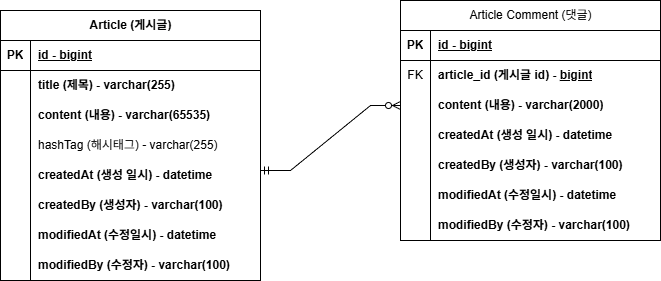

The diagram above was exported from draw.io. Its source (the exported page's mxGraphModel, read from the mxfile embedded in the PNG):
<mxGraphModel dx="793" dy="788" grid="1" gridSize="10" guides="1" tooltips="1" connect="1" arrows="1" fold="1" page="1" pageScale="1" pageWidth="850" pageHeight="1100" math="0" shadow="0" extFonts="Permanent Marker^https://fonts.googleapis.com/css?family=Permanent+Marker">
  <root>
    <mxCell id="0" />
    <mxCell id="1" parent="0" />
    <mxCell id="2HtQl2nSD8KbnH0BhMNC-1" parent="1" style="shape=table;startSize=30;container=1;collapsible=1;childLayout=tableLayout;fixedRows=1;rowLines=0;fontStyle=1;align=center;resizeLast=1;html=1;" value="Article (게시글)" vertex="1">
      <mxGeometry height="270" width="260" x="160" y="190" as="geometry" />
    </mxCell>
    <mxCell id="2HtQl2nSD8KbnH0BhMNC-2" parent="2HtQl2nSD8KbnH0BhMNC-1" style="shape=tableRow;horizontal=0;startSize=0;swimlaneHead=0;swimlaneBody=0;fillColor=none;collapsible=0;dropTarget=0;points=[[0,0.5],[1,0.5]];portConstraint=eastwest;top=0;left=0;right=0;bottom=1;" value="" vertex="1">
      <mxGeometry height="30" width="260" y="30" as="geometry" />
    </mxCell>
    <mxCell id="2HtQl2nSD8KbnH0BhMNC-3" parent="2HtQl2nSD8KbnH0BhMNC-2" style="shape=partialRectangle;connectable=0;fillColor=none;top=0;left=0;bottom=0;right=0;fontStyle=1;overflow=hidden;whiteSpace=wrap;html=1;" value="PK" vertex="1">
      <mxGeometry height="30" width="30" as="geometry">
        <mxRectangle height="30" width="30" as="alternateBounds" />
      </mxGeometry>
    </mxCell>
    <mxCell id="2HtQl2nSD8KbnH0BhMNC-4" parent="2HtQl2nSD8KbnH0BhMNC-2" style="shape=partialRectangle;connectable=0;fillColor=none;top=0;left=0;bottom=0;right=0;align=left;spacingLeft=6;fontStyle=5;overflow=hidden;whiteSpace=wrap;html=1;" value="id - bigint" vertex="1">
      <mxGeometry height="30" width="230" x="30" as="geometry">
        <mxRectangle height="30" width="230" as="alternateBounds" />
      </mxGeometry>
    </mxCell>
    <mxCell id="2HtQl2nSD8KbnH0BhMNC-5" parent="2HtQl2nSD8KbnH0BhMNC-1" style="shape=tableRow;horizontal=0;startSize=0;swimlaneHead=0;swimlaneBody=0;fillColor=none;collapsible=0;dropTarget=0;points=[[0,0.5],[1,0.5]];portConstraint=eastwest;top=0;left=0;right=0;bottom=0;" value="" vertex="1">
      <mxGeometry height="30" width="260" y="60" as="geometry" />
    </mxCell>
    <mxCell id="2HtQl2nSD8KbnH0BhMNC-6" parent="2HtQl2nSD8KbnH0BhMNC-5" style="shape=partialRectangle;connectable=0;fillColor=none;top=0;left=0;bottom=0;right=0;editable=1;overflow=hidden;whiteSpace=wrap;html=1;" value="" vertex="1">
      <mxGeometry height="30" width="30" as="geometry">
        <mxRectangle height="30" width="30" as="alternateBounds" />
      </mxGeometry>
    </mxCell>
    <mxCell id="2HtQl2nSD8KbnH0BhMNC-7" parent="2HtQl2nSD8KbnH0BhMNC-5" style="shape=partialRectangle;connectable=0;fillColor=none;top=0;left=0;bottom=0;right=0;align=left;spacingLeft=6;overflow=hidden;whiteSpace=wrap;html=1;" value="&lt;b&gt;title (제목) - varchar(255)&lt;/b&gt;" vertex="1">
      <mxGeometry height="30" width="230" x="30" as="geometry">
        <mxRectangle height="30" width="230" as="alternateBounds" />
      </mxGeometry>
    </mxCell>
    <mxCell id="2HtQl2nSD8KbnH0BhMNC-8" parent="2HtQl2nSD8KbnH0BhMNC-1" style="shape=tableRow;horizontal=0;startSize=0;swimlaneHead=0;swimlaneBody=0;fillColor=none;collapsible=0;dropTarget=0;points=[[0,0.5],[1,0.5]];portConstraint=eastwest;top=0;left=0;right=0;bottom=0;" value="" vertex="1">
      <mxGeometry height="30" width="260" y="90" as="geometry" />
    </mxCell>
    <mxCell id="2HtQl2nSD8KbnH0BhMNC-9" parent="2HtQl2nSD8KbnH0BhMNC-8" style="shape=partialRectangle;connectable=0;fillColor=none;top=0;left=0;bottom=0;right=0;editable=1;overflow=hidden;whiteSpace=wrap;html=1;" value="" vertex="1">
      <mxGeometry height="30" width="30" as="geometry">
        <mxRectangle height="30" width="30" as="alternateBounds" />
      </mxGeometry>
    </mxCell>
    <mxCell id="2HtQl2nSD8KbnH0BhMNC-10" parent="2HtQl2nSD8KbnH0BhMNC-8" style="shape=partialRectangle;connectable=0;fillColor=none;top=0;left=0;bottom=0;right=0;align=left;spacingLeft=6;overflow=hidden;whiteSpace=wrap;html=1;" value="&lt;b&gt;content (내용)&lt;span style=&quot;white-space: pre;&quot;&gt;&#09;&lt;/span&gt;- varchar(65535)&lt;/b&gt;" vertex="1">
      <mxGeometry height="30" width="230" x="30" as="geometry">
        <mxRectangle height="30" width="230" as="alternateBounds" />
      </mxGeometry>
    </mxCell>
    <mxCell id="2HtQl2nSD8KbnH0BhMNC-11" parent="2HtQl2nSD8KbnH0BhMNC-1" style="shape=tableRow;horizontal=0;startSize=0;swimlaneHead=0;swimlaneBody=0;fillColor=none;collapsible=0;dropTarget=0;points=[[0,0.5],[1,0.5]];portConstraint=eastwest;top=0;left=0;right=0;bottom=0;" value="" vertex="1">
      <mxGeometry height="30" width="260" y="120" as="geometry" />
    </mxCell>
    <mxCell id="2HtQl2nSD8KbnH0BhMNC-12" parent="2HtQl2nSD8KbnH0BhMNC-11" style="shape=partialRectangle;connectable=0;fillColor=none;top=0;left=0;bottom=0;right=0;editable=1;overflow=hidden;whiteSpace=wrap;html=1;" value="" vertex="1">
      <mxGeometry height="30" width="30" as="geometry">
        <mxRectangle height="30" width="30" as="alternateBounds" />
      </mxGeometry>
    </mxCell>
    <mxCell id="2HtQl2nSD8KbnH0BhMNC-13" parent="2HtQl2nSD8KbnH0BhMNC-11" style="shape=partialRectangle;connectable=0;fillColor=none;top=0;left=0;bottom=0;right=0;align=left;spacingLeft=6;overflow=hidden;whiteSpace=wrap;html=1;" value="hashTag (해시태그) - varchar(255)" vertex="1">
      <mxGeometry height="30" width="230" x="30" as="geometry">
        <mxRectangle height="30" width="230" as="alternateBounds" />
      </mxGeometry>
    </mxCell>
    <mxCell id="2HtQl2nSD8KbnH0BhMNC-14" parent="2HtQl2nSD8KbnH0BhMNC-1" style="shape=tableRow;horizontal=0;startSize=0;swimlaneHead=0;swimlaneBody=0;fillColor=none;collapsible=0;dropTarget=0;points=[[0,0.5],[1,0.5]];portConstraint=eastwest;top=0;left=0;right=0;bottom=0;" value="" vertex="1">
      <mxGeometry height="30" width="260" y="150" as="geometry" />
    </mxCell>
    <mxCell id="2HtQl2nSD8KbnH0BhMNC-15" parent="2HtQl2nSD8KbnH0BhMNC-14" style="shape=partialRectangle;connectable=0;fillColor=none;top=0;left=0;bottom=0;right=0;editable=1;overflow=hidden;whiteSpace=wrap;html=1;" value="" vertex="1">
      <mxGeometry height="30" width="30" as="geometry">
        <mxRectangle height="30" width="30" as="alternateBounds" />
      </mxGeometry>
    </mxCell>
    <mxCell id="2HtQl2nSD8KbnH0BhMNC-16" parent="2HtQl2nSD8KbnH0BhMNC-14" style="shape=partialRectangle;connectable=0;fillColor=none;top=0;left=0;bottom=0;right=0;align=left;spacingLeft=6;overflow=hidden;whiteSpace=wrap;html=1;" value="&lt;b&gt;createdAt (생성 일시) - datetime&lt;/b&gt;" vertex="1">
      <mxGeometry height="30" width="230" x="30" as="geometry">
        <mxRectangle height="30" width="230" as="alternateBounds" />
      </mxGeometry>
    </mxCell>
    <mxCell id="2HtQl2nSD8KbnH0BhMNC-17" parent="2HtQl2nSD8KbnH0BhMNC-1" style="shape=tableRow;horizontal=0;startSize=0;swimlaneHead=0;swimlaneBody=0;fillColor=none;collapsible=0;dropTarget=0;points=[[0,0.5],[1,0.5]];portConstraint=eastwest;top=0;left=0;right=0;bottom=0;" value="" vertex="1">
      <mxGeometry height="30" width="260" y="180" as="geometry" />
    </mxCell>
    <mxCell id="2HtQl2nSD8KbnH0BhMNC-18" parent="2HtQl2nSD8KbnH0BhMNC-17" style="shape=partialRectangle;connectable=0;fillColor=none;top=0;left=0;bottom=0;right=0;editable=1;overflow=hidden;whiteSpace=wrap;html=1;" value="" vertex="1">
      <mxGeometry height="30" width="30" as="geometry">
        <mxRectangle height="30" width="30" as="alternateBounds" />
      </mxGeometry>
    </mxCell>
    <mxCell id="2HtQl2nSD8KbnH0BhMNC-19" parent="2HtQl2nSD8KbnH0BhMNC-17" style="shape=partialRectangle;connectable=0;fillColor=none;top=0;left=0;bottom=0;right=0;align=left;spacingLeft=6;overflow=hidden;whiteSpace=wrap;html=1;" value="&lt;b&gt;createdBy (생성자) - varchar(100)&lt;/b&gt;" vertex="1">
      <mxGeometry height="30" width="230" x="30" as="geometry">
        <mxRectangle height="30" width="230" as="alternateBounds" />
      </mxGeometry>
    </mxCell>
    <mxCell id="2HtQl2nSD8KbnH0BhMNC-20" parent="2HtQl2nSD8KbnH0BhMNC-1" style="shape=tableRow;horizontal=0;startSize=0;swimlaneHead=0;swimlaneBody=0;fillColor=none;collapsible=0;dropTarget=0;points=[[0,0.5],[1,0.5]];portConstraint=eastwest;top=0;left=0;right=0;bottom=0;" value="" vertex="1">
      <mxGeometry height="30" width="260" y="210" as="geometry" />
    </mxCell>
    <mxCell id="2HtQl2nSD8KbnH0BhMNC-21" parent="2HtQl2nSD8KbnH0BhMNC-20" style="shape=partialRectangle;connectable=0;fillColor=none;top=0;left=0;bottom=0;right=0;editable=1;overflow=hidden;whiteSpace=wrap;html=1;" value="" vertex="1">
      <mxGeometry height="30" width="30" as="geometry">
        <mxRectangle height="30" width="30" as="alternateBounds" />
      </mxGeometry>
    </mxCell>
    <mxCell id="2HtQl2nSD8KbnH0BhMNC-22" parent="2HtQl2nSD8KbnH0BhMNC-20" style="shape=partialRectangle;connectable=0;fillColor=none;top=0;left=0;bottom=0;right=0;align=left;spacingLeft=6;overflow=hidden;whiteSpace=wrap;html=1;" value="&lt;b&gt;modifiedAt (수정일시) - datetime&lt;/b&gt;" vertex="1">
      <mxGeometry height="30" width="230" x="30" as="geometry">
        <mxRectangle height="30" width="230" as="alternateBounds" />
      </mxGeometry>
    </mxCell>
    <mxCell id="2HtQl2nSD8KbnH0BhMNC-23" parent="2HtQl2nSD8KbnH0BhMNC-1" style="shape=tableRow;horizontal=0;startSize=0;swimlaneHead=0;swimlaneBody=0;fillColor=none;collapsible=0;dropTarget=0;points=[[0,0.5],[1,0.5]];portConstraint=eastwest;top=0;left=0;right=0;bottom=0;" value="" vertex="1">
      <mxGeometry height="30" width="260" y="240" as="geometry" />
    </mxCell>
    <mxCell id="2HtQl2nSD8KbnH0BhMNC-24" parent="2HtQl2nSD8KbnH0BhMNC-23" style="shape=partialRectangle;connectable=0;fillColor=none;top=0;left=0;bottom=0;right=0;editable=1;overflow=hidden;whiteSpace=wrap;html=1;" value="" vertex="1">
      <mxGeometry height="30" width="30" as="geometry">
        <mxRectangle height="30" width="30" as="alternateBounds" />
      </mxGeometry>
    </mxCell>
    <mxCell id="2HtQl2nSD8KbnH0BhMNC-25" parent="2HtQl2nSD8KbnH0BhMNC-23" style="shape=partialRectangle;connectable=0;fillColor=none;top=0;left=0;bottom=0;right=0;align=left;spacingLeft=6;overflow=hidden;whiteSpace=wrap;html=1;" value="&lt;b&gt;modifiedBy (수정자) - varchar(100)&lt;/b&gt;" vertex="1">
      <mxGeometry height="30" width="230" x="30" as="geometry">
        <mxRectangle height="30" width="230" as="alternateBounds" />
      </mxGeometry>
    </mxCell>
    <mxCell id="2HtQl2nSD8KbnH0BhMNC-26" parent="1" style="shape=table;startSize=30;container=1;collapsible=1;childLayout=tableLayout;fixedRows=1;rowLines=0;fontStyle=0;align=center;resizeLast=1;html=1;" value="Article Comment (댓글)" vertex="1">
      <mxGeometry height="240" width="260" x="560" y="180" as="geometry" />
    </mxCell>
    <mxCell id="2HtQl2nSD8KbnH0BhMNC-27" parent="2HtQl2nSD8KbnH0BhMNC-26" style="shape=tableRow;horizontal=0;startSize=0;swimlaneHead=0;swimlaneBody=0;fillColor=none;collapsible=0;dropTarget=0;points=[[0,0.5],[1,0.5]];portConstraint=eastwest;top=0;left=0;right=0;bottom=1;" value="" vertex="1">
      <mxGeometry height="30" width="260" y="30" as="geometry" />
    </mxCell>
    <mxCell id="2HtQl2nSD8KbnH0BhMNC-28" parent="2HtQl2nSD8KbnH0BhMNC-27" style="shape=partialRectangle;connectable=0;fillColor=none;top=0;left=0;bottom=0;right=0;fontStyle=1;overflow=hidden;whiteSpace=wrap;html=1;" value="PK" vertex="1">
      <mxGeometry height="30" width="30" as="geometry">
        <mxRectangle height="30" width="30" as="alternateBounds" />
      </mxGeometry>
    </mxCell>
    <mxCell id="2HtQl2nSD8KbnH0BhMNC-29" parent="2HtQl2nSD8KbnH0BhMNC-27" style="shape=partialRectangle;connectable=0;fillColor=none;top=0;left=0;bottom=0;right=0;align=left;spacingLeft=6;fontStyle=5;overflow=hidden;whiteSpace=wrap;html=1;" value="id - bigint" vertex="1">
      <mxGeometry height="30" width="230" x="30" as="geometry">
        <mxRectangle height="30" width="230" as="alternateBounds" />
      </mxGeometry>
    </mxCell>
    <mxCell id="2HtQl2nSD8KbnH0BhMNC-30" parent="2HtQl2nSD8KbnH0BhMNC-26" style="shape=tableRow;horizontal=0;startSize=0;swimlaneHead=0;swimlaneBody=0;fillColor=none;collapsible=0;dropTarget=0;points=[[0,0.5],[1,0.5]];portConstraint=eastwest;top=0;left=0;right=0;bottom=0;" value="" vertex="1">
      <mxGeometry height="30" width="260" y="60" as="geometry" />
    </mxCell>
    <mxCell id="2HtQl2nSD8KbnH0BhMNC-31" parent="2HtQl2nSD8KbnH0BhMNC-30" style="shape=partialRectangle;connectable=0;fillColor=none;top=0;left=0;bottom=0;right=0;editable=1;overflow=hidden;whiteSpace=wrap;html=1;" value="FK" vertex="1">
      <mxGeometry height="30" width="30" as="geometry">
        <mxRectangle height="30" width="30" as="alternateBounds" />
      </mxGeometry>
    </mxCell>
    <mxCell id="2HtQl2nSD8KbnH0BhMNC-32" parent="2HtQl2nSD8KbnH0BhMNC-30" style="shape=partialRectangle;connectable=0;fillColor=none;top=0;left=0;bottom=0;right=0;align=left;spacingLeft=6;overflow=hidden;whiteSpace=wrap;html=1;" value="&lt;b&gt;article_id (게시글 id)&amp;nbsp;&lt;/b&gt;&lt;b&gt;-&amp;nbsp;&lt;/b&gt;&lt;span style=&quot;font-weight: 700; text-decoration-line: underline;&quot;&gt;bigint&lt;/span&gt;" vertex="1">
      <mxGeometry height="30" width="230" x="30" as="geometry">
        <mxRectangle height="30" width="230" as="alternateBounds" />
      </mxGeometry>
    </mxCell>
    <mxCell id="2HtQl2nSD8KbnH0BhMNC-33" parent="2HtQl2nSD8KbnH0BhMNC-26" style="shape=tableRow;horizontal=0;startSize=0;swimlaneHead=0;swimlaneBody=0;fillColor=none;collapsible=0;dropTarget=0;points=[[0,0.5],[1,0.5]];portConstraint=eastwest;top=0;left=0;right=0;bottom=0;" value="" vertex="1">
      <mxGeometry height="30" width="260" y="90" as="geometry" />
    </mxCell>
    <mxCell id="2HtQl2nSD8KbnH0BhMNC-34" parent="2HtQl2nSD8KbnH0BhMNC-33" style="shape=partialRectangle;connectable=0;fillColor=none;top=0;left=0;bottom=0;right=0;editable=1;overflow=hidden;whiteSpace=wrap;html=1;" value="" vertex="1">
      <mxGeometry height="30" width="30" as="geometry">
        <mxRectangle height="30" width="30" as="alternateBounds" />
      </mxGeometry>
    </mxCell>
    <mxCell id="2HtQl2nSD8KbnH0BhMNC-35" parent="2HtQl2nSD8KbnH0BhMNC-33" style="shape=partialRectangle;connectable=0;fillColor=none;top=0;left=0;bottom=0;right=0;align=left;spacingLeft=6;overflow=hidden;whiteSpace=wrap;html=1;" value="&lt;b&gt;content (내용)&lt;span style=&quot;white-space: pre;&quot;&gt;&#09;&lt;/span&gt;- varchar(2000)&lt;/b&gt;" vertex="1">
      <mxGeometry height="30" width="230" x="30" as="geometry">
        <mxRectangle height="30" width="230" as="alternateBounds" />
      </mxGeometry>
    </mxCell>
    <mxCell id="2HtQl2nSD8KbnH0BhMNC-39" parent="2HtQl2nSD8KbnH0BhMNC-26" style="shape=tableRow;horizontal=0;startSize=0;swimlaneHead=0;swimlaneBody=0;fillColor=none;collapsible=0;dropTarget=0;points=[[0,0.5],[1,0.5]];portConstraint=eastwest;top=0;left=0;right=0;bottom=0;" value="" vertex="1">
      <mxGeometry height="30" width="260" y="120" as="geometry" />
    </mxCell>
    <mxCell id="2HtQl2nSD8KbnH0BhMNC-40" parent="2HtQl2nSD8KbnH0BhMNC-39" style="shape=partialRectangle;connectable=0;fillColor=none;top=0;left=0;bottom=0;right=0;editable=1;overflow=hidden;whiteSpace=wrap;html=1;" value="" vertex="1">
      <mxGeometry height="30" width="30" as="geometry">
        <mxRectangle height="30" width="30" as="alternateBounds" />
      </mxGeometry>
    </mxCell>
    <mxCell id="2HtQl2nSD8KbnH0BhMNC-41" parent="2HtQl2nSD8KbnH0BhMNC-39" style="shape=partialRectangle;connectable=0;fillColor=none;top=0;left=0;bottom=0;right=0;align=left;spacingLeft=6;overflow=hidden;whiteSpace=wrap;html=1;" value="&lt;b&gt;createdAt (생성 일시) -&amp;nbsp;&lt;/b&gt;&lt;b&gt;datetime&lt;/b&gt;" vertex="1">
      <mxGeometry height="30" width="230" x="30" as="geometry">
        <mxRectangle height="30" width="230" as="alternateBounds" />
      </mxGeometry>
    </mxCell>
    <mxCell id="2HtQl2nSD8KbnH0BhMNC-42" parent="2HtQl2nSD8KbnH0BhMNC-26" style="shape=tableRow;horizontal=0;startSize=0;swimlaneHead=0;swimlaneBody=0;fillColor=none;collapsible=0;dropTarget=0;points=[[0,0.5],[1,0.5]];portConstraint=eastwest;top=0;left=0;right=0;bottom=0;" value="" vertex="1">
      <mxGeometry height="30" width="260" y="150" as="geometry" />
    </mxCell>
    <mxCell id="2HtQl2nSD8KbnH0BhMNC-43" parent="2HtQl2nSD8KbnH0BhMNC-42" style="shape=partialRectangle;connectable=0;fillColor=none;top=0;left=0;bottom=0;right=0;editable=1;overflow=hidden;whiteSpace=wrap;html=1;" value="" vertex="1">
      <mxGeometry height="30" width="30" as="geometry">
        <mxRectangle height="30" width="30" as="alternateBounds" />
      </mxGeometry>
    </mxCell>
    <mxCell id="2HtQl2nSD8KbnH0BhMNC-44" parent="2HtQl2nSD8KbnH0BhMNC-42" style="shape=partialRectangle;connectable=0;fillColor=none;top=0;left=0;bottom=0;right=0;align=left;spacingLeft=6;overflow=hidden;whiteSpace=wrap;html=1;" value="&lt;b&gt;createdBy (생성자)&lt;/b&gt;&lt;b&gt;&amp;nbsp;- varchar(100)&lt;/b&gt;" vertex="1">
      <mxGeometry height="30" width="230" x="30" as="geometry">
        <mxRectangle height="30" width="230" as="alternateBounds" />
      </mxGeometry>
    </mxCell>
    <mxCell id="2HtQl2nSD8KbnH0BhMNC-45" parent="2HtQl2nSD8KbnH0BhMNC-26" style="shape=tableRow;horizontal=0;startSize=0;swimlaneHead=0;swimlaneBody=0;fillColor=none;collapsible=0;dropTarget=0;points=[[0,0.5],[1,0.5]];portConstraint=eastwest;top=0;left=0;right=0;bottom=0;" value="" vertex="1">
      <mxGeometry height="30" width="260" y="180" as="geometry" />
    </mxCell>
    <mxCell id="2HtQl2nSD8KbnH0BhMNC-46" parent="2HtQl2nSD8KbnH0BhMNC-45" style="shape=partialRectangle;connectable=0;fillColor=none;top=0;left=0;bottom=0;right=0;editable=1;overflow=hidden;whiteSpace=wrap;html=1;" value="" vertex="1">
      <mxGeometry height="30" width="30" as="geometry">
        <mxRectangle height="30" width="30" as="alternateBounds" />
      </mxGeometry>
    </mxCell>
    <mxCell id="2HtQl2nSD8KbnH0BhMNC-47" parent="2HtQl2nSD8KbnH0BhMNC-45" style="shape=partialRectangle;connectable=0;fillColor=none;top=0;left=0;bottom=0;right=0;align=left;spacingLeft=6;overflow=hidden;whiteSpace=wrap;html=1;" value="&lt;b&gt;modifiedAt (수정일시) -&amp;nbsp;&lt;/b&gt;&lt;b&gt;datetime&lt;/b&gt;" vertex="1">
      <mxGeometry height="30" width="230" x="30" as="geometry">
        <mxRectangle height="30" width="230" as="alternateBounds" />
      </mxGeometry>
    </mxCell>
    <mxCell id="2HtQl2nSD8KbnH0BhMNC-48" parent="2HtQl2nSD8KbnH0BhMNC-26" style="shape=tableRow;horizontal=0;startSize=0;swimlaneHead=0;swimlaneBody=0;fillColor=none;collapsible=0;dropTarget=0;points=[[0,0.5],[1,0.5]];portConstraint=eastwest;top=0;left=0;right=0;bottom=0;" value="" vertex="1">
      <mxGeometry height="30" width="260" y="210" as="geometry" />
    </mxCell>
    <mxCell id="2HtQl2nSD8KbnH0BhMNC-49" parent="2HtQl2nSD8KbnH0BhMNC-48" style="shape=partialRectangle;connectable=0;fillColor=none;top=0;left=0;bottom=0;right=0;editable=1;overflow=hidden;whiteSpace=wrap;html=1;" value="" vertex="1">
      <mxGeometry height="30" width="30" as="geometry">
        <mxRectangle height="30" width="30" as="alternateBounds" />
      </mxGeometry>
    </mxCell>
    <mxCell id="2HtQl2nSD8KbnH0BhMNC-50" parent="2HtQl2nSD8KbnH0BhMNC-48" style="shape=partialRectangle;connectable=0;fillColor=none;top=0;left=0;bottom=0;right=0;align=left;spacingLeft=6;overflow=hidden;whiteSpace=wrap;html=1;" value="&lt;b&gt;modifiedBy (수정자)&lt;/b&gt;&lt;b&gt;&amp;nbsp;- varchar(100)&lt;/b&gt;" vertex="1">
      <mxGeometry height="30" width="230" x="30" as="geometry">
        <mxRectangle height="30" width="230" as="alternateBounds" />
      </mxGeometry>
    </mxCell>
    <mxCell id="2HtQl2nSD8KbnH0BhMNC-51" edge="1" parent="1" style="edgeStyle=entityRelationEdgeStyle;fontSize=12;html=1;endArrow=ERzeroToMany;startArrow=ERmandOne;rounded=0;entryX=0;entryY=0.5;entryDx=0;entryDy=0;" target="2HtQl2nSD8KbnH0BhMNC-33" value="">
      <mxGeometry height="100" relative="1" width="100" as="geometry">
        <mxPoint x="420" y="350" as="sourcePoint" />
        <mxPoint x="520" y="250" as="targetPoint" />
      </mxGeometry>
    </mxCell>
  </root>
</mxGraphModel>